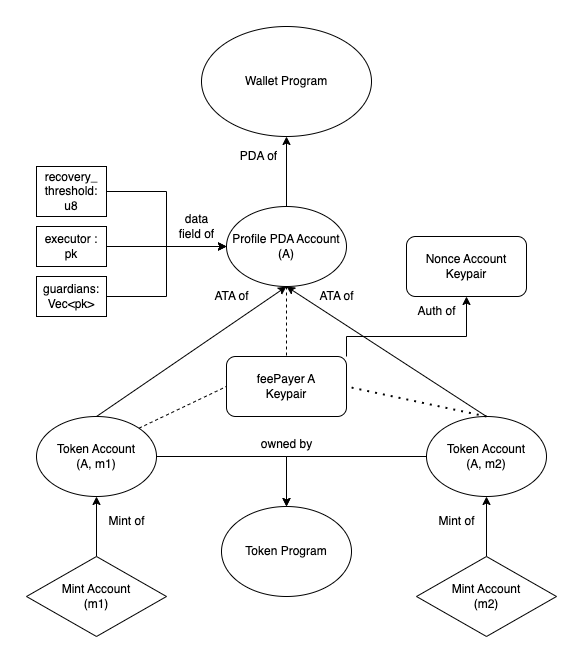

The diagram above was exported from draw.io. Its source (the exported page's mxGraphModel, read from the mxfile embedded in the PNG):
<mxGraphModel dx="798" dy="629" grid="1" gridSize="10" guides="1" tooltips="1" connect="1" arrows="1" fold="1" page="1" pageScale="1" pageWidth="1100" pageHeight="850" math="0" shadow="0">
  <root>
    <mxCell id="WIyWlLk6GJQsqaUBKTNV-0" />
    <mxCell id="WIyWlLk6GJQsqaUBKTNV-1" parent="WIyWlLk6GJQsqaUBKTNV-0" />
    <mxCell id="YnLDuAvglaQYHjp0YBT4-0" value="Wallet Program" style="ellipse;whiteSpace=wrap;html=1;" vertex="1" parent="WIyWlLk6GJQsqaUBKTNV-1">
      <mxGeometry x="375" y="170" width="170" height="110" as="geometry" />
    </mxCell>
    <mxCell id="YnLDuAvglaQYHjp0YBT4-50" style="edgeStyle=orthogonalEdgeStyle;rounded=0;orthogonalLoop=1;jettySize=auto;html=1;exitX=1;exitY=0;exitDx=0;exitDy=0;entryX=0.5;entryY=1;entryDx=0;entryDy=0;" edge="1" parent="WIyWlLk6GJQsqaUBKTNV-1" source="YnLDuAvglaQYHjp0YBT4-1" target="YnLDuAvglaQYHjp0YBT4-22">
      <mxGeometry relative="1" as="geometry">
        <Array as="points">
          <mxPoint x="520" y="480" />
          <mxPoint x="640" y="480" />
        </Array>
      </mxGeometry>
    </mxCell>
    <mxCell id="YnLDuAvglaQYHjp0YBT4-1" value="feePayer A&lt;br&gt;Keypair" style="rounded=1;whiteSpace=wrap;html=1;" vertex="1" parent="WIyWlLk6GJQsqaUBKTNV-1">
      <mxGeometry x="400" y="500" width="120" height="60" as="geometry" />
    </mxCell>
    <mxCell id="YnLDuAvglaQYHjp0YBT4-20" style="edgeStyle=orthogonalEdgeStyle;rounded=0;orthogonalLoop=1;jettySize=auto;html=1;exitX=0.5;exitY=0;exitDx=0;exitDy=0;entryX=0.5;entryY=1;entryDx=0;entryDy=0;" edge="1" parent="WIyWlLk6GJQsqaUBKTNV-1" source="YnLDuAvglaQYHjp0YBT4-2" target="YnLDuAvglaQYHjp0YBT4-0">
      <mxGeometry relative="1" as="geometry" />
    </mxCell>
    <mxCell id="YnLDuAvglaQYHjp0YBT4-2" value="Profile PDA Account&lt;br&gt;(A)" style="ellipse;whiteSpace=wrap;html=1;" vertex="1" parent="WIyWlLk6GJQsqaUBKTNV-1">
      <mxGeometry x="400" y="350" width="120" height="80" as="geometry" />
    </mxCell>
    <mxCell id="YnLDuAvglaQYHjp0YBT4-48" style="edgeStyle=orthogonalEdgeStyle;rounded=0;orthogonalLoop=1;jettySize=auto;html=1;exitX=1;exitY=0.5;exitDx=0;exitDy=0;entryX=0.5;entryY=0;entryDx=0;entryDy=0;" edge="1" parent="WIyWlLk6GJQsqaUBKTNV-1" source="YnLDuAvglaQYHjp0YBT4-3" target="YnLDuAvglaQYHjp0YBT4-25">
      <mxGeometry relative="1" as="geometry" />
    </mxCell>
    <mxCell id="YnLDuAvglaQYHjp0YBT4-3" value="Token Account&lt;br&gt;(A, m1)" style="ellipse;whiteSpace=wrap;html=1;" vertex="1" parent="WIyWlLk6GJQsqaUBKTNV-1">
      <mxGeometry x="210" y="560" width="120" height="80" as="geometry" />
    </mxCell>
    <mxCell id="YnLDuAvglaQYHjp0YBT4-6" value="" style="endArrow=classic;html=1;rounded=0;entryX=0.5;entryY=1;entryDx=0;entryDy=0;exitX=0.5;exitY=0;exitDx=0;exitDy=0;" edge="1" parent="WIyWlLk6GJQsqaUBKTNV-1" source="YnLDuAvglaQYHjp0YBT4-3" target="YnLDuAvglaQYHjp0YBT4-2">
      <mxGeometry width="50" height="50" relative="1" as="geometry">
        <mxPoint x="560" y="350" as="sourcePoint" />
        <mxPoint x="610" y="300" as="targetPoint" />
      </mxGeometry>
    </mxCell>
    <mxCell id="YnLDuAvglaQYHjp0YBT4-7" value="ATA of" style="text;html=1;align=center;verticalAlign=middle;resizable=0;points=[];autosize=1;strokeColor=none;fillColor=none;" vertex="1" parent="WIyWlLk6GJQsqaUBKTNV-1">
      <mxGeometry x="375" y="425" width="60" height="30" as="geometry" />
    </mxCell>
    <mxCell id="YnLDuAvglaQYHjp0YBT4-8" value="" style="endArrow=none;dashed=1;html=1;rounded=0;exitX=0.5;exitY=1;exitDx=0;exitDy=0;entryX=0.5;entryY=0;entryDx=0;entryDy=0;" edge="1" parent="WIyWlLk6GJQsqaUBKTNV-1" source="YnLDuAvglaQYHjp0YBT4-2" target="YnLDuAvglaQYHjp0YBT4-1">
      <mxGeometry width="50" height="50" relative="1" as="geometry">
        <mxPoint x="560" y="350" as="sourcePoint" />
        <mxPoint x="610" y="300" as="targetPoint" />
      </mxGeometry>
    </mxCell>
    <mxCell id="YnLDuAvglaQYHjp0YBT4-9" value="" style="endArrow=none;dashed=1;html=1;rounded=0;exitX=1;exitY=0;exitDx=0;exitDy=0;entryX=0;entryY=0.5;entryDx=0;entryDy=0;" edge="1" parent="WIyWlLk6GJQsqaUBKTNV-1" source="YnLDuAvglaQYHjp0YBT4-3" target="YnLDuAvglaQYHjp0YBT4-1">
      <mxGeometry width="50" height="50" relative="1" as="geometry">
        <mxPoint x="560" y="350" as="sourcePoint" />
        <mxPoint x="610" y="300" as="targetPoint" />
      </mxGeometry>
    </mxCell>
    <mxCell id="YnLDuAvglaQYHjp0YBT4-15" style="edgeStyle=orthogonalEdgeStyle;rounded=0;orthogonalLoop=1;jettySize=auto;html=1;exitX=1;exitY=0.5;exitDx=0;exitDy=0;entryX=0;entryY=0.5;entryDx=0;entryDy=0;" edge="1" parent="WIyWlLk6GJQsqaUBKTNV-1" source="YnLDuAvglaQYHjp0YBT4-10" target="YnLDuAvglaQYHjp0YBT4-2">
      <mxGeometry relative="1" as="geometry" />
    </mxCell>
    <mxCell id="YnLDuAvglaQYHjp0YBT4-10" value="recovery_&lt;br&gt;threshold: u8" style="rounded=0;whiteSpace=wrap;html=1;" vertex="1" parent="WIyWlLk6GJQsqaUBKTNV-1">
      <mxGeometry x="210" y="310" width="70" height="50" as="geometry" />
    </mxCell>
    <mxCell id="YnLDuAvglaQYHjp0YBT4-16" style="edgeStyle=orthogonalEdgeStyle;rounded=0;orthogonalLoop=1;jettySize=auto;html=1;exitX=1;exitY=0.5;exitDx=0;exitDy=0;entryX=0;entryY=0.5;entryDx=0;entryDy=0;" edge="1" parent="WIyWlLk6GJQsqaUBKTNV-1" source="YnLDuAvglaQYHjp0YBT4-11" target="YnLDuAvglaQYHjp0YBT4-2">
      <mxGeometry relative="1" as="geometry" />
    </mxCell>
    <mxCell id="YnLDuAvglaQYHjp0YBT4-11" value="executor : pk" style="rounded=0;whiteSpace=wrap;html=1;" vertex="1" parent="WIyWlLk6GJQsqaUBKTNV-1">
      <mxGeometry x="210" y="370" width="70" height="40" as="geometry" />
    </mxCell>
    <mxCell id="YnLDuAvglaQYHjp0YBT4-18" style="edgeStyle=orthogonalEdgeStyle;rounded=0;orthogonalLoop=1;jettySize=auto;html=1;exitX=1;exitY=0.5;exitDx=0;exitDy=0;entryX=0;entryY=0.5;entryDx=0;entryDy=0;" edge="1" parent="WIyWlLk6GJQsqaUBKTNV-1" source="YnLDuAvglaQYHjp0YBT4-12" target="YnLDuAvglaQYHjp0YBT4-2">
      <mxGeometry relative="1" as="geometry" />
    </mxCell>
    <mxCell id="YnLDuAvglaQYHjp0YBT4-12" value="guardians: Vec&amp;lt;pk&amp;gt;" style="rounded=0;whiteSpace=wrap;html=1;" vertex="1" parent="WIyWlLk6GJQsqaUBKTNV-1">
      <mxGeometry x="210" y="420" width="70" height="40" as="geometry" />
    </mxCell>
    <mxCell id="YnLDuAvglaQYHjp0YBT4-19" value="data &lt;br&gt;field of" style="text;html=1;align=center;verticalAlign=middle;resizable=0;points=[];autosize=1;strokeColor=none;fillColor=none;" vertex="1" parent="WIyWlLk6GJQsqaUBKTNV-1">
      <mxGeometry x="340" y="350" width="60" height="40" as="geometry" />
    </mxCell>
    <mxCell id="YnLDuAvglaQYHjp0YBT4-21" value="PDA of" style="text;html=1;align=center;verticalAlign=middle;resizable=0;points=[];autosize=1;strokeColor=none;fillColor=none;" vertex="1" parent="WIyWlLk6GJQsqaUBKTNV-1">
      <mxGeometry x="402" y="285" width="60" height="30" as="geometry" />
    </mxCell>
    <mxCell id="YnLDuAvglaQYHjp0YBT4-22" value="Nonce Account&lt;br&gt;Keypair" style="rounded=1;whiteSpace=wrap;html=1;" vertex="1" parent="WIyWlLk6GJQsqaUBKTNV-1">
      <mxGeometry x="580" y="380" width="120" height="60" as="geometry" />
    </mxCell>
    <mxCell id="YnLDuAvglaQYHjp0YBT4-24" value="Auth of" style="text;html=1;align=center;verticalAlign=middle;resizable=0;points=[];autosize=1;strokeColor=none;fillColor=none;" vertex="1" parent="WIyWlLk6GJQsqaUBKTNV-1">
      <mxGeometry x="580" y="440" width="60" height="30" as="geometry" />
    </mxCell>
    <mxCell id="YnLDuAvglaQYHjp0YBT4-25" value="Token Program" style="ellipse;whiteSpace=wrap;html=1;" vertex="1" parent="WIyWlLk6GJQsqaUBKTNV-1">
      <mxGeometry x="395" y="650" width="130" height="90" as="geometry" />
    </mxCell>
    <mxCell id="YnLDuAvglaQYHjp0YBT4-27" value="owned by" style="text;html=1;align=center;verticalAlign=middle;resizable=0;points=[];autosize=1;strokeColor=none;fillColor=none;" vertex="1" parent="WIyWlLk6GJQsqaUBKTNV-1">
      <mxGeometry x="425" y="573" width="70" height="30" as="geometry" />
    </mxCell>
    <mxCell id="YnLDuAvglaQYHjp0YBT4-32" style="edgeStyle=orthogonalEdgeStyle;rounded=0;orthogonalLoop=1;jettySize=auto;html=1;exitX=0.5;exitY=0;exitDx=0;exitDy=0;entryX=0.5;entryY=1;entryDx=0;entryDy=0;" edge="1" parent="WIyWlLk6GJQsqaUBKTNV-1" source="YnLDuAvglaQYHjp0YBT4-30" target="YnLDuAvglaQYHjp0YBT4-3">
      <mxGeometry relative="1" as="geometry" />
    </mxCell>
    <mxCell id="YnLDuAvglaQYHjp0YBT4-30" value="Mint Account&lt;br&gt;(m1)" style="rhombus;whiteSpace=wrap;html=1;" vertex="1" parent="WIyWlLk6GJQsqaUBKTNV-1">
      <mxGeometry x="200" y="700" width="140" height="80" as="geometry" />
    </mxCell>
    <mxCell id="YnLDuAvglaQYHjp0YBT4-34" value="Mint of" style="text;html=1;align=center;verticalAlign=middle;resizable=0;points=[];autosize=1;strokeColor=none;fillColor=none;" vertex="1" parent="WIyWlLk6GJQsqaUBKTNV-1">
      <mxGeometry x="270" y="650" width="60" height="30" as="geometry" />
    </mxCell>
    <mxCell id="YnLDuAvglaQYHjp0YBT4-49" style="edgeStyle=orthogonalEdgeStyle;rounded=0;orthogonalLoop=1;jettySize=auto;html=1;exitX=0;exitY=0.5;exitDx=0;exitDy=0;entryX=0.5;entryY=0;entryDx=0;entryDy=0;" edge="1" parent="WIyWlLk6GJQsqaUBKTNV-1" source="YnLDuAvglaQYHjp0YBT4-35" target="YnLDuAvglaQYHjp0YBT4-25">
      <mxGeometry relative="1" as="geometry" />
    </mxCell>
    <mxCell id="YnLDuAvglaQYHjp0YBT4-35" value="Token Account&lt;br&gt;(A, m2)" style="ellipse;whiteSpace=wrap;html=1;" vertex="1" parent="WIyWlLk6GJQsqaUBKTNV-1">
      <mxGeometry x="600" y="560" width="120" height="80" as="geometry" />
    </mxCell>
    <mxCell id="YnLDuAvglaQYHjp0YBT4-37" style="edgeStyle=orthogonalEdgeStyle;rounded=0;orthogonalLoop=1;jettySize=auto;html=1;exitX=0.5;exitY=0;exitDx=0;exitDy=0;entryX=0.5;entryY=1;entryDx=0;entryDy=0;" edge="1" parent="WIyWlLk6GJQsqaUBKTNV-1" source="YnLDuAvglaQYHjp0YBT4-36" target="YnLDuAvglaQYHjp0YBT4-35">
      <mxGeometry relative="1" as="geometry" />
    </mxCell>
    <mxCell id="YnLDuAvglaQYHjp0YBT4-36" value="Mint Account&lt;br&gt;(m2)" style="rhombus;whiteSpace=wrap;html=1;" vertex="1" parent="WIyWlLk6GJQsqaUBKTNV-1">
      <mxGeometry x="590" y="700" width="140" height="80" as="geometry" />
    </mxCell>
    <mxCell id="YnLDuAvglaQYHjp0YBT4-38" value="Mint of" style="text;html=1;align=center;verticalAlign=middle;resizable=0;points=[];autosize=1;strokeColor=none;fillColor=none;" vertex="1" parent="WIyWlLk6GJQsqaUBKTNV-1">
      <mxGeometry x="600" y="650" width="60" height="30" as="geometry" />
    </mxCell>
    <mxCell id="YnLDuAvglaQYHjp0YBT4-40" value="" style="endArrow=classic;html=1;rounded=0;entryX=0.5;entryY=1;entryDx=0;entryDy=0;exitX=0.5;exitY=0;exitDx=0;exitDy=0;" edge="1" parent="WIyWlLk6GJQsqaUBKTNV-1" source="YnLDuAvglaQYHjp0YBT4-35" target="YnLDuAvglaQYHjp0YBT4-2">
      <mxGeometry width="50" height="50" relative="1" as="geometry">
        <mxPoint x="290" y="490" as="sourcePoint" />
        <mxPoint x="340" y="440" as="targetPoint" />
      </mxGeometry>
    </mxCell>
    <mxCell id="YnLDuAvglaQYHjp0YBT4-41" value="" style="endArrow=none;dashed=1;html=1;dashPattern=1 3;strokeWidth=2;rounded=0;exitX=0.5;exitY=0;exitDx=0;exitDy=0;entryX=1;entryY=0.5;entryDx=0;entryDy=0;" edge="1" parent="WIyWlLk6GJQsqaUBKTNV-1" source="YnLDuAvglaQYHjp0YBT4-35" target="YnLDuAvglaQYHjp0YBT4-1">
      <mxGeometry width="50" height="50" relative="1" as="geometry">
        <mxPoint x="290" y="490" as="sourcePoint" />
        <mxPoint x="340" y="440" as="targetPoint" />
      </mxGeometry>
    </mxCell>
    <mxCell id="YnLDuAvglaQYHjp0YBT4-51" value="ATA of" style="text;html=1;align=center;verticalAlign=middle;resizable=0;points=[];autosize=1;strokeColor=none;fillColor=none;" vertex="1" parent="WIyWlLk6GJQsqaUBKTNV-1">
      <mxGeometry x="480" y="425" width="60" height="30" as="geometry" />
    </mxCell>
  </root>
</mxGraphModel>